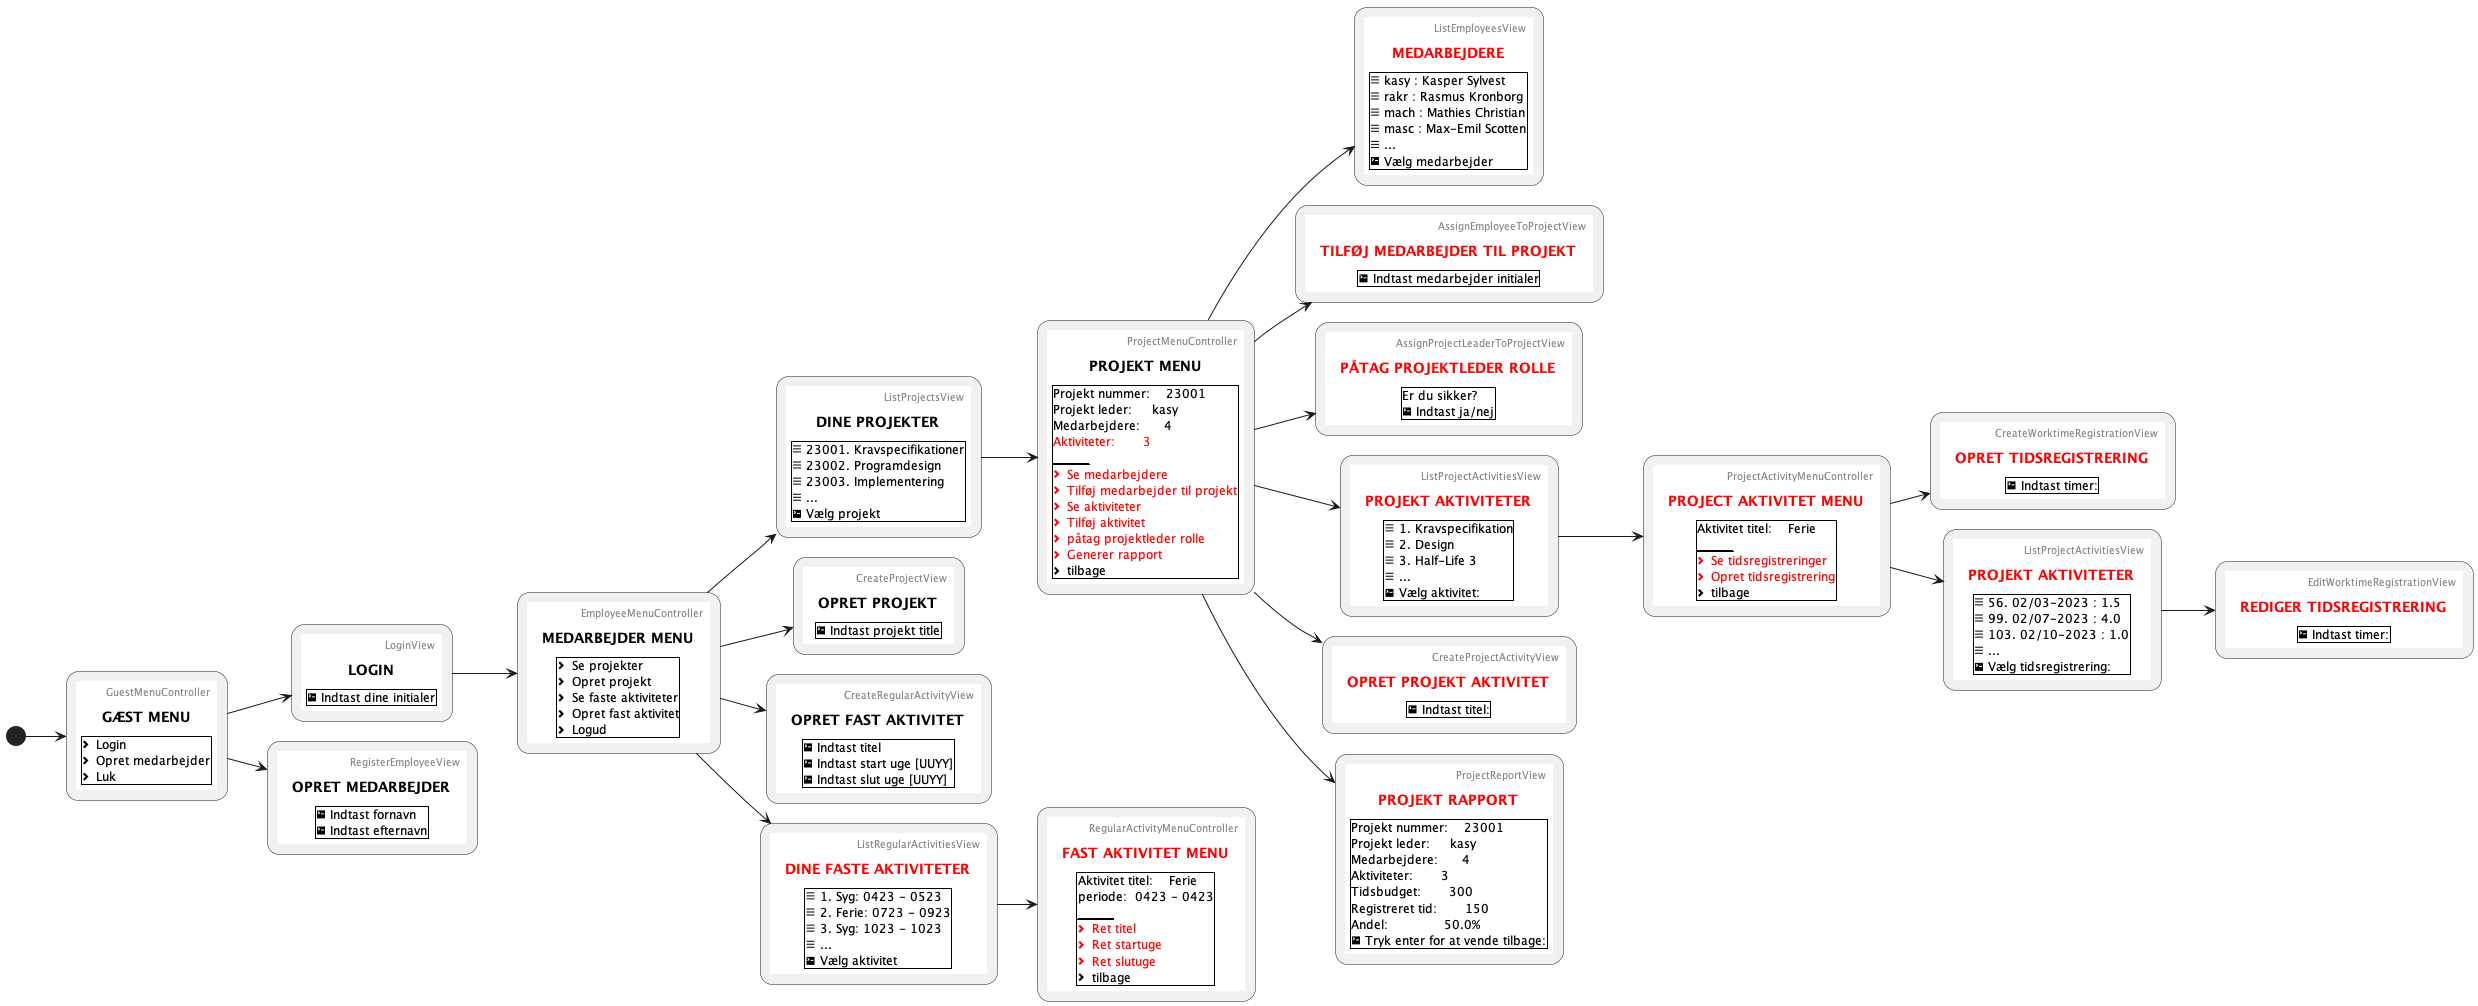

The diagram above was rendered by PlantUML. Its source (embedded in the PNG):
@startuml
left to right direction
(*) --> "
{{
salt
{+
title GÆST MENU 
header GuestMenuController
<&chevron-right> Login
<&chevron-right> Opret medarbejder
<&chevron-right> Luk
}
}}
" as GuestMenuController

GuestMenuController --> "
{{
salt
{+
title LOGIN
header LoginView
<&terminal> Indtast dine initialer
}
}}
" as LoginView 

LoginView --> "
{{
salt
{+
title MEDARBEJDER MENU
header EmployeeMenuController
<&chevron-right> Se projekter
<&chevron-right> Opret projekt
<&chevron-right> Se faste aktiviteter
<&chevron-right> Opret fast aktivitet
<&chevron-right> Logud
}
}}
" as EmployeeMenuController

GuestMenuController --> "
{{
salt
{+
title OPRET MEDARBEJDER
header RegisterEmployeeView
<&terminal> Indtast fornavn
<&terminal> Indtast efternavn
}
}}
" as RegisterEmployeeView

EmployeeMenuController --> "
{{
salt
{+
title DINE PROJEKTER
header ListProjectsView
<&menu> 23001. Kravspecifikationer
<&menu> 23002. Programdesign
<&menu> 23003. Implementering
<&menu> ...
<&terminal> Vælg projekt
}
}}
" as ListProjectsView

ListProjectsView --> "
{{
salt
{+
title PROJEKT MENU
header ProjectMenuController
Projekt nummer:    23001
Projekt leder:     kasy
Medarbejdere:      4
<color:Red>Aktiviteter:       3
______________________________
<color:Red><&chevron-right> Se medarbejdere
<color:Red><&chevron-right> Tilføj medarbejder til projekt
<color:Red><&chevron-right> Se aktiviteter
<color:Red><&chevron-right> Tilføj aktivitet
<color:Red><&chevron-right> påtag projektleder rolle
<color:Red><&chevron-right> Generer rapport
<&chevron-right> tilbage
}
}}
" as ProjectMenuController

EmployeeMenuController --> "
{{
salt
{+
title OPRET PROJEKT
header CreateProjectView
<&terminal> Indtast projekt title
}
}}
" as CreateProjectView

EmployeeMenuController --> "
{{
salt
{+
title OPRET FAST AKTIVITET
header CreateRegularActivityView
<&terminal> Indtast titel
<&terminal> Indtast start uge [UUYY]
<&terminal> Indtast slut uge [UUYY]
}
}}
" as CreateRegularActivityView

EmployeeMenuController --> "
{{
salt
{+
title <color:Red>DINE FASTE AKTIVITETER
header ListRegularActivitiesView
<&menu> 1. Syg: 0423 - 0523
<&menu> 2. Ferie: 0723 - 0923
<&menu> 3. Syg: 1023 - 1023
<&menu> ...
<&terminal> Vælg aktivitet
}
}}
" as ListRegularActivitiesView

ListRegularActivitiesView --> "
{{
salt
{+
title <color:Red>FAST AKTIVITET MENU
header RegularActivityMenuController
Aktivitet titel:    Ferie
periode:  0423 - 0423
______________________________
<color:Red><&chevron-right> Ret titel
<color:Red><&chevron-right> Ret startuge
<color:Red><&chevron-right> Ret slutuge
<&chevron-right> tilbage
}
}}
" as RegularActivityMenuController

ProjectMenuController --> "
{{
salt
{+
title <color:Red>MEDARBEJDERE
header ListEmployeesView
<&menu> kasy : Kasper Sylvest
<&menu> rakr : Rasmus Kronborg
<&menu> mach : Mathies Christian
<&menu> masc : Max-Emil Scotten
<&menu> ...
<&terminal> Vælg medarbejder
}
}}
" as ListEmployeesView

ProjectMenuController --> "
{{
salt
{+
title <color:Red>TILFØJ MEDARBEJDER TIL PROJEKT
header AssignEmployeeToProjectView
<&terminal> Indtast medarbejder initialer
}
}}
" as AssignEmployeeToProjectView

ProjectMenuController --> "
{{
salt
{+
title <color:Red>PÅTAG PROJEKTLEDER ROLLE
header AssignProjectLeaderToProjectView
Er du sikker?
<&terminal> Indtast ja/nej
}
}}
" as AssignProjectLeaderToProjectView

ProjectMenuController --> "
{{
salt
{+
title <color:Red>PROJEKT AKTIVITETER
header ListProjectActivitiesView
<&menu> 1. Kravspecifikation
<&menu> 2. Design
<&menu> 3. Half-Life 3
<&menu> ...
<&terminal> Vælg aktivitet:
}
}}
" as ListProjectActivitiesView

ProjectMenuController --> "
{{
salt
{+
title <color:Red>OPRET PROJEKT AKTIVITET
header CreateProjectActivityView
<&terminal> Indtast titel:
}
}}
" as CreateProjectActivityView

ProjectMenuController --> "
{{
salt
{+
title <color:Red>PROJEKT RAPPORT
header ProjectReportView
Projekt nummer:    23001
Projekt leder:     kasy
Medarbejdere:      4
Aktiviteter:       3
Tidsbudget:       300
Registreret tid:       150
Andel:              50.0%
<&terminal> Tryk enter for at vende tilbage:
}
}}
" as ProjectReportView

ListProjectActivitiesView --> "
{{
salt
{+
title <color:Red>PROJECT AKTIVITET MENU
header ProjectActivityMenuController
Aktivitet titel:    Ferie
______________________________
<color:Red><&chevron-right> Se tidsregistreringer
<color:Red><&chevron-right> Opret tidsregistrering
<&chevron-right> tilbage
}
}}
" as ProjectActivityMenuController

ProjectActivityMenuController --> "
{{
salt
{+
title <color:Red>OPRET TIDSREGISTRERING
header CreateWorktimeRegistrationView
<&terminal> Indtast timer:
}
}}
" as CreateWorktimeRegistrationView

ProjectActivityMenuController --> "
{{
salt
{+
title <color:Red>PROJEKT AKTIVITETER
header ListProjectActivitiesView
<&menu> 56. 02/03-2023 : 1.5
<&menu> 99. 02/07-2023 : 4.0
<&menu> 103. 02/10-2023 : 1.0
<&menu> ...
<&terminal> Vælg tidsregistrering:
}
}}
" as ListWorktimeRegistrationsView

ListWorktimeRegistrationsView --> "
{{
salt
{+
title <color:Red>REDIGER TIDSREGISTRERING
header EditWorktimeRegistrationView
<&terminal> Indtast timer:
}
}}
" as EditWorktimeRegistrationView

@enduml